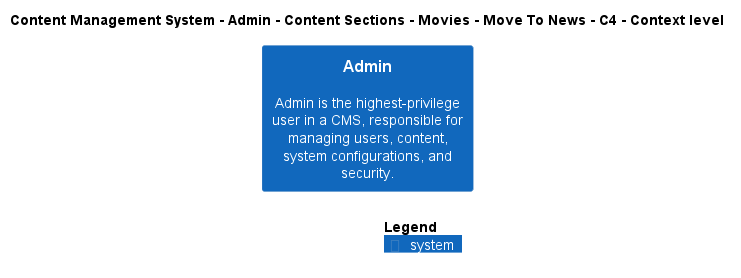

The diagram above was rendered by PlantUML. Its source (embedded in the PNG):
@startuml
!include ..\..\..\..\..\..\..\..\..\.c4s\C4_Context.puml

AddElementTag("c4interflow:lifecycle:new", $bgColor=green, $fontColor=#ffffff, $borderColor=green, $shadowing="False")
AddElementTag("c4interflow:lifecycle:changed", $bgColor=orange, $fontColor=#ffffff, $borderColor=orange, $shadowing="False")
AddElementTag("c4interflow:lifecycle:removed", $bgColor=red, $fontColor=#ffffff, $borderColor=red, $shadowing="False")

AddRelTag("c4interflow:lifecycle:new", $textColor=green, $lineColor=green)
AddRelTag("c4interflow:lifecycle:changed", $textColor=orange, $lineColor=orange)
AddRelTag("c4interflow:lifecycle:removed", $textColor=red, $lineColor=red)

SHOW_PERSON_PORTRAIT()
LAYOUT_TOP_DOWN()

skinparam linetype polyline

title Content Management System - Admin - Content Sections - Movies - Move To News - C4 - Context level

System(ContentManagementSystem.SoftwareSystems.Admin, "Admin", "Admin is the highest-privilege user in a CMS, responsible for managing users, content, system configurations, and security.")



SHOW_LEGEND()
@enduml